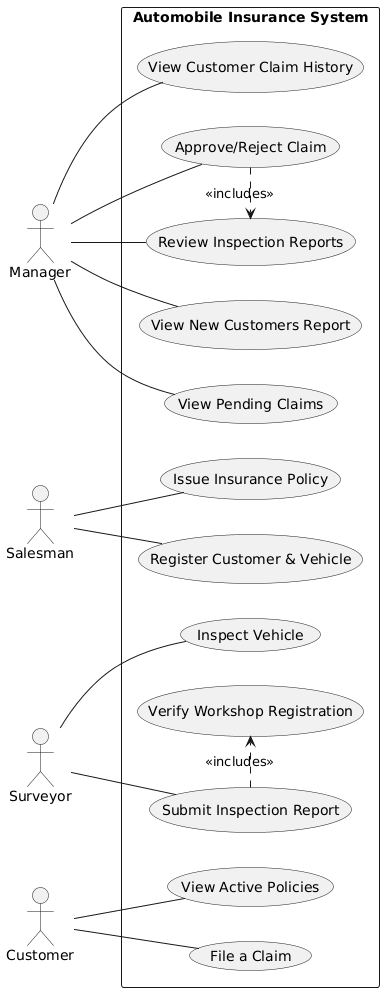

The diagram above was rendered by PlantUML. Its source (embedded in the PNG):
@startuml
left to right direction
skinparam packageStyle rectangle

actor Manager
actor Salesman
actor Surveyor
actor Customer

rectangle "Automobile Insurance System" {
  usecase "Register Customer & Vehicle" as UC1
  usecase "Issue Insurance Policy" as UC2
  
  usecase "File a Claim" as UC3
  usecase "View Active Policies" as UC10
  
  usecase "Inspect Vehicle" as UC4
  usecase "Submit Inspection Report" as UC5
  usecase "Verify Workshop Registration" as UC12
  
  usecase "View New Customers Report" as UC6
  usecase "View Pending Claims" as UC7
  usecase "Review Inspection Reports" as UC8
  usecase "Approve/Reject Claim" as UC9
  usecase "View Customer Claim History" as UC11
}

' Standard UML Actor Associations (Strictly No Arrowheads)
Salesman -- UC1
Salesman -- UC2

Customer -- UC3
Customer -- UC10

Surveyor -- UC4
Surveyor -- UC5

Manager -- UC6
Manager -- UC7
Manager -- UC8
Manager -- UC9
Manager -- UC11

' Business Logic Dependencies (Arrowheads allowed here)
UC9 .> UC8 : <<includes>>
UC5 .> UC12 : <<includes>>
@enduml